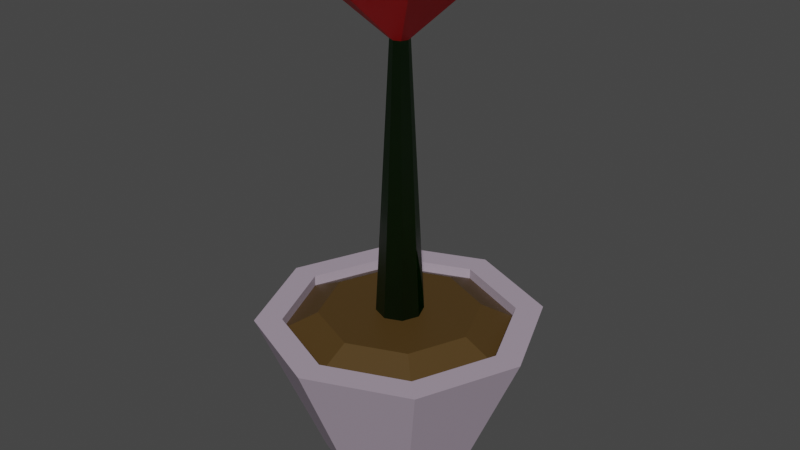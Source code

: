 # Source: plant.blend  (saved by Blender 2.92.15; exported with 4.5.12 LTS)
import bpy
from mathutils import Matrix  # noqa: F401  (used for matrix-valued properties, if any)

bpy.ops.wm.read_factory_settings(use_empty=True)
scene = bpy.context.scene
scene.name = 'Scene'

# ---- collections
col_collection = bpy.data.collections.new('Collection'); scene.collection.children.link(col_collection)

# ---- materials (node trees are filled in below, after node groups)
mat_pot = bpy.data.materials.new('Pot')
mat_pot.use_transparent_shadow = False
mat_dirt = bpy.data.materials.new('Dirt')
mat_dirt.use_transparent_shadow = False
mat_flower = bpy.data.materials.new('Flower')
mat_flower.use_transparent_shadow = False
mat_stem = bpy.data.materials.new('Stem')
mat_stem.use_transparent_shadow = False

# ---- material node trees
mat_pot.use_nodes = True; mat_pot.node_tree.nodes.clear()
_N = mat_pot.node_tree.nodes; _L = mat_pot.node_tree.links
n0 = _N.new('ShaderNodeBsdfPrincipled'); n0.name = 'Principled BSDF'; n0.location = (10, 300)
n0.distribution = 'GGX'
n0.subsurface_method = 'BURLEY'
n0.inputs[0].default_value = (0.4063, 0.3341, 0.4109, 1.0)
n0.inputs[3].default_value = 1.45
n0.inputs[27].default_value = (0.0, 0.0, 0.0, 1.0)
n0.inputs[28].default_value = 1.0
n1 = _N.new('ShaderNodeOutputMaterial'); n1.name = 'Material Output'; n1.location = (300, 300)
_L.new(n0.outputs[0], n1.inputs[0])
n1.is_active_output = True
mat_dirt.use_nodes = True; mat_dirt.node_tree.nodes.clear()
_N = mat_dirt.node_tree.nodes; _L = mat_dirt.node_tree.links
n0 = _N.new('ShaderNodeBsdfPrincipled'); n0.name = 'Principled BSDF'; n0.location = (10, 300)
n0.distribution = 'GGX'
n0.subsurface_method = 'BURLEY'
n0.inputs[0].default_value = (0.07658, 0.04194, 0.009487, 1.0)
n0.inputs[3].default_value = 1.45
n0.inputs[27].default_value = (0.0, 0.0, 0.0, 1.0)
n0.inputs[28].default_value = 1.0
n1 = _N.new('ShaderNodeOutputMaterial'); n1.name = 'Material Output'; n1.location = (300, 300)
_L.new(n0.outputs[0], n1.inputs[0])
n1.is_active_output = True
mat_flower.use_nodes = True; mat_flower.node_tree.nodes.clear()
_N = mat_flower.node_tree.nodes; _L = mat_flower.node_tree.links
n0 = _N.new('ShaderNodeBsdfPrincipled'); n0.name = 'Principled BSDF'; n0.location = (10, 300)
n0.distribution = 'GGX'
n0.subsurface_method = 'BURLEY'
n0.inputs[0].default_value = (0.8, 0.0, 0.003415, 1.0)
n0.inputs[3].default_value = 1.45
n0.inputs[27].default_value = (0.0, 0.0, 0.0, 1.0)
n0.inputs[28].default_value = 1.0
n1 = _N.new('ShaderNodeOutputMaterial'); n1.name = 'Material Output'; n1.location = (300, 300)
_L.new(n0.outputs[0], n1.inputs[0])
n1.is_active_output = True
mat_stem.use_nodes = True; mat_stem.node_tree.nodes.clear()
_N = mat_stem.node_tree.nodes; _L = mat_stem.node_tree.links
n0 = _N.new('ShaderNodeBsdfPrincipled'); n0.name = 'Principled BSDF'; n0.location = (10, 300)
n0.distribution = 'GGX'
n0.subsurface_method = 'BURLEY'
n0.inputs[0].default_value = (0.01165, 0.1574, 0.003571, 1.0)
n0.inputs[3].default_value = 1.45
n0.inputs[27].default_value = (0.0, 0.0, 0.0, 1.0)
n0.inputs[28].default_value = 1.0
n1 = _N.new('ShaderNodeOutputMaterial'); n1.name = 'Material Output'; n1.location = (300, 300)
_L.new(n0.outputs[0], n1.inputs[0])
n1.is_active_output = True

# ---- world
world_world = bpy.data.worlds.new('World'); scene.world = world_world
world_world.use_nodes = True; world_world.node_tree.nodes.clear()
_N = world_world.node_tree.nodes; _L = world_world.node_tree.links
n0 = _N.new('ShaderNodeOutputWorld'); n0.name = 'World Output'; n0.location = (300, 300)
n1 = _N.new('ShaderNodeBackground'); n1.name = 'Background'; n1.location = (10, 300)
n1.inputs[0].default_value = (0.05088, 0.05088, 0.05088, 1.0)
_L.new(n1.outputs[0], n0.inputs[0])
n0.is_active_output = True
world_world.color = (0.05088, 0.05088, 0.05088)
world_world.use_sun_shadow = False
world_world.sun_shadow_jitter_overblur = 0.0

# ---- meshes
me_cylinder = bpy.data.meshes.new('Cylinder')
me_cylinder.from_pydata([(0.0, 1.0, 0.0), (6.35e-09, 1.852, 2.0), (0.7071, 0.7071, 0.0), (1.31, 1.31, 2.0), (1.0, -4.371e-08, 0.0), (1.852, -8.731e-08, 2.0), (0.7071, -0.7071, 0.0), (1.31, -1.31, 2.0), (-8.742e-08, -1.0, 0.0), (-1.556e-07, -1.852, 2.0), (-0.7071, -0.7071, 0.0), (-1.31, -1.31, 2.0), (-1.0, 1.192e-08, 0.0), (-1.852, 1.574e-08, 2.0), (-0.7071, 0.7071, 0.0), (-1.31, 1.31, 2.0), (1.059, 1.059, 2.0), (-9.118e-09, 1.498, 2.0), (1.498, -6.491e-08, 2.0), (1.059, -1.059, 2.0), (-1.401e-07, -1.498, 2.0), (-1.059, -1.059, 2.0), (-1.498, 1.843e-08, 2.0), (-1.059, 1.059, 2.0), (1.059, 1.059, 1.858), (-9.118e-09, 1.498, 1.858), (1.498, -6.491e-08, 1.858), (1.059, -1.059, 1.858), (-1.401e-07, -1.498, 1.858), (-1.059, -1.059, 1.858), (-1.498, 1.843e-08, 1.858), (-1.059, 1.059, 1.858), (0.7391, 0.7391, 2.079), (-3.788e-08, 1.045, 2.079), (1.045, -4.98e-08, 2.079), (0.7391, -0.7391, 2.079), (-1.293e-07, -1.045, 2.079), (-0.7391, -0.7391, 2.079), (-1.045, 8.358e-09, 2.079), (-0.7391, 0.7391, 2.079)], [], [(0, 1, 3, 2), (2, 3, 5, 4), (4, 5, 7, 6), (6, 7, 9, 8), (8, 9, 11, 10), (10, 11, 13, 12), (5, 3, 16, 18), (12, 13, 15, 14), (14, 15, 1, 0), (0, 2, 4, 6, 8, 10, 12, 14), (20, 19, 27, 28), (11, 9, 20, 21), (1, 15, 23, 17), (3, 1, 17, 16), (7, 5, 18, 19), (13, 11, 21, 22), (9, 7, 19, 20), (15, 13, 22, 23), (25, 31, 39, 33), (18, 16, 24, 26), (23, 22, 30, 31), (21, 20, 28, 29), (19, 18, 26, 27), (16, 17, 25, 24), (17, 23, 31, 25), (22, 21, 29, 30), (30, 29, 37, 38), (28, 27, 35, 36), (26, 24, 32, 34), (31, 30, 38, 39), (29, 28, 36, 37), (27, 26, 34, 35), (24, 25, 33, 32), (37, 36, 35, 34, 32, 33, 39, 38)])
me_cylinder.polygons.foreach_set('material_index', [0, 0, 0, 0, 0, 0, 0, 0, 0, 0, 0, 0, 0, 0, 0, 0, 0, 0, 1, 0, 0, 0, 0, 0, 0, 0, 1, 1, 1, 1, 1, 1, 1, 1])
_uv = me_cylinder.uv_layers.new(name='UVMap')
_uv.uv.foreach_set('vector', [1.0, 0.5, 1.0, 1.0, 0.875, 1.0, 0.875, 0.5, 0.875, 0.5, 0.875, 1.0, 0.75, 1.0, 0.75, 0.5, 0.75, 0.5, 0.75, 1.0, 0.625, 1.0, 0.625, 0.5, 0.625, 0.5, 0.625, 1.0, 0.5, 1.0, 0.5, 0.5, 0.5, 0.5, 0.5, 1.0, 0.375, 1.0, 0.375, 0.5, 0.375, 0.5, 0.375, 1.0, 0.25, 1.0, 0.25, 0.5, 0.75, 1.0, 0.875, 1.0, 0.875, 1.0, 0.75, 1.0, 0.25, 0.5, 0.25, 1.0, 0.125, 1.0, 0.125, 0.5, 0.125, 0.5, 0.125, 1.0, 0.0, 1.0, 0.0, 0.5, 0.75, 0.49, 0.9197, 0.4197, 0.99, 0.25, 0.9197, 0.08029, 0.75, 0.01, 0.5803, 0.08029, 0.51, 0.25, 0.5803, 0.4197, 0.5, 1.0, 0.625, 1.0, 0.625, 1.0, 0.5, 1.0, 0.375, 1.0, 0.5, 1.0, 0.5, 1.0, 0.375, 1.0, 0.0, 1.0, 0.125, 1.0, 0.125, 1.0, 0.0, 1.0, 0.875, 1.0, 1.0, 1.0, 1.0, 1.0, 0.875, 1.0, 0.625, 1.0, 0.75, 1.0, 0.75, 1.0, 0.625, 1.0, 0.25, 1.0, 0.375, 1.0, 0.375, 1.0, 0.25, 1.0, 0.5, 1.0, 0.625, 1.0, 0.625, 1.0, 0.5, 1.0, 0.125, 1.0, 0.25, 1.0, 0.25, 1.0, 0.125, 1.0, 0.0, 1.0, 0.125, 1.0, 0.125, 1.0, 0.0, 1.0, 0.75, 1.0, 0.875, 1.0, 0.875, 1.0, 0.75, 1.0, 0.125, 1.0, 0.25, 1.0, 0.25, 1.0, 0.125, 1.0, 0.375, 1.0, 0.5, 1.0, 0.5, 1.0, 0.375, 1.0, 0.625, 1.0, 0.75, 1.0, 0.75, 1.0, 0.625, 1.0, 0.875, 1.0, 1.0, 1.0, 1.0, 1.0, 0.875, 1.0, 0.0, 1.0, 0.125, 1.0, 0.125, 1.0, 0.0, 1.0, 0.25, 1.0, 0.375, 1.0, 0.375, 1.0, 0.25, 1.0, 0.25, 1.0, 0.375, 1.0, 0.375, 1.0, 0.25, 1.0, 0.5, 1.0, 0.625, 1.0, 0.625, 1.0, 0.5, 1.0, 0.75, 1.0, 0.875, 1.0, 0.875, 1.0, 0.75, 1.0, 0.125, 1.0, 0.25, 1.0, 0.25, 1.0, 0.125, 1.0, 0.375, 1.0, 0.5, 1.0, 0.5, 1.0, 0.375, 1.0, 0.625, 1.0, 0.75, 1.0, 0.75, 1.0, 0.625, 1.0, 0.875, 1.0, 1.0, 1.0, 1.0, 1.0, 0.875, 1.0, 0.375, 1.0, 0.5, 1.0, 0.625, 1.0, 0.75, 1.0, 0.875, 1.0, 0.0, 1.0, 0.125, 1.0, 0.25, 1.0])
me_cylinder.materials.append(mat_pot)
me_cylinder.materials.append(mat_dirt)
me_cylinder.materials.append(mat_flower)
me_cylinder.materials.append(mat_stem)
me_cylinder.use_remesh_fix_poles = True
me_cylinder.use_remesh_preserve_attributes = False
me_cylinder.use_mirror_vertex_groups = False
me_cylinder.update()
me_cylinder.normals_split_custom_set([tuple(v) for v in zip(*[iter([0.3561, 0.8597, -0.3663, 0.3561, 0.8597, -0.3663, 0.3561, 0.8597, -0.3663, 0.3561, 0.8597, -0.3663, 0.8597, 0.3561, -0.3663, 0.8597, 0.3561, -0.3663, 0.8597, 0.3561, -0.3663, 0.8597, 0.3561, -0.3663, 0.8597, -0.3561, -0.3663, 0.8597, -0.3561, -0.3663, 0.8597, -0.3561, -0.3663, 0.8597, -0.3561, -0.3663, 0.3561, -0.8597, -0.3663, 0.3561, -0.8597, -0.3663, 0.3561, -0.8597, -0.3663, 0.3561, -0.8597, -0.3663, -0.3561, -0.8597, -0.3663, -0.3561, -0.8597, -0.3663, -0.3561, -0.8597, -0.3663, -0.3561, -0.8597, -0.3663, -0.8597, -0.3561, -0.3663, -0.8597, -0.3561, -0.3663, -0.8597, -0.3561, -0.3663, -0.8597, -0.3561, -0.3663, 0.0, 0.0, 1.0, 0.0, 0.0, 1.0, 0.0, 0.0, 1.0, 0.0, 0.0, 1.0, -0.8597, 0.3561, -0.3663, -0.8597, 0.3561, -0.3663, -0.8597, 0.3561, -0.3663, -0.8597, 0.3561, -0.3663, -0.3561, 0.8597, -0.3663, -0.3561, 0.8597, -0.3663, -0.3561, 0.8597, -0.3663, -0.3561, 0.8597, -0.3663, 0.0, 0.0, -1.0, 0.0, 0.0, -1.0, 0.0, 0.0, -1.0, 0.0, 0.0, -1.0, 0.0, 0.0, -1.0, 0.0, 0.0, -1.0, 0.0, 0.0, -1.0, 0.0, 0.0, -1.0, -0.3827, 0.9239, 0.0, -0.3827, 0.9239, 0.0, -0.3827, 0.9239, 0.0, -0.3827, 0.9239, 0.0, 0.0, 0.0, 1.0, 0.0, 0.0, 1.0, 0.0, 0.0, 1.0, 0.0, 0.0, 1.0, 0.0, 0.0, 1.0, 0.0, 0.0, 1.0, 0.0, 0.0, 1.0, 0.0, 0.0, 1.0, 0.0, 0.0, 1.0, 0.0, 0.0, 1.0, 0.0, 0.0, 1.0, 0.0, 0.0, 1.0, 0.0, 0.0, 1.0, 0.0, 0.0, 1.0, 0.0, 0.0, 1.0, 0.0, 0.0, 1.0, 0.0, 0.0, 1.0, 0.0, 0.0, 1.0, 0.0, 0.0, 1.0, 0.0, 0.0, 1.0, 0.0, 0.0, 1.0, 0.0, 0.0, 1.0, 0.0, 0.0, 1.0, 0.0, 0.0, 1.0, 0.0, 0.0, 1.0, 0.0, 0.0, 1.0, 0.0, 0.0, 1.0, 0.0, 0.0, 1.0, -0.1787, 0.4314, 0.8843, -0.1787, 0.4314, 0.8843, -0.1787, 0.4314, 0.8843, -0.1787, 0.4314, 0.8843, -0.9239, -0.3827, 0.0, -0.9239, -0.3827, 0.0, -0.9239, -0.3827, 0.0, -0.9239, -0.3827, 0.0, 0.9239, -0.3827, 0.0, 0.9239, -0.3827, 0.0, 0.9239, -0.3827, 0.0, 0.9239, -0.3827, 0.0, 0.3827, 0.9239, 0.0, 0.3827, 0.9239, 0.0, 0.3827, 0.9239, 0.0, 0.3827, 0.9239, 0.0, -0.9239, 0.3827, 0.0, -0.9239, 0.3827, 0.0, -0.9239, 0.3827, 0.0, -0.9239, 0.3827, 0.0, -0.3827, -0.9239, 0.0, -0.3827, -0.9239, 0.0, -0.3827, -0.9239, 0.0, -0.3827, -0.9239, 0.0, 0.3827, -0.9239, 0.0, 0.3827, -0.9239, 0.0, 0.3827, -0.9239, 0.0, 0.3827, -0.9239, 0.0, 0.9239, 0.3827, 0.0, 0.9239, 0.3827, 0.0, 0.9239, 0.3827, 0.0, 0.9239, 0.3827, 0.0, -0.4314, -0.1787, 0.8843, -0.4314, -0.1787, 0.8843, -0.4314, -0.1787, 0.8843, -0.4314, -0.1787, 0.8843, 0.1787, -0.4314, 0.8843, 0.1787, -0.4314, 0.8843, 0.1787, -0.4314, 0.8843, 0.1787, -0.4314, 0.8843, 0.4314, 0.1787, 0.8843, 0.4314, 0.1787, 0.8843, 0.4314, 0.1787, 0.8843, 0.4314, 0.1787, 0.8843, -0.4314, 0.1787, 0.8843, -0.4314, 0.1787, 0.8843, -0.4314, 0.1787, 0.8843, -0.4314, 0.1787, 0.8843, -0.1787, -0.4314, 0.8843, -0.1787, -0.4314, 0.8843, -0.1787, -0.4314, 0.8843, -0.1787, -0.4314, 0.8843, 0.4314, -0.1787, 0.8843, 0.4314, -0.1787, 0.8843, 0.4314, -0.1787, 0.8843, 0.4314, -0.1787, 0.8843, 0.1787, 0.4314, 0.8843, 0.1787, 0.4314, 0.8843, 0.1787, 0.4314, 0.8843, 0.1787, 0.4314, 0.8843, -3.857e-08, 0.0, 1.0, -3.857e-08, 0.0, 1.0, -3.857e-08, 0.0, 1.0, -3.857e-08, 0.0, 1.0, -3.857e-08, 0.0, 1.0, -3.857e-08, 0.0, 1.0, -3.857e-08, 0.0, 1.0, -3.857e-08, 0.0, 1.0])] * 3)])
me_cylinder_001 = bpy.data.meshes.new('Cylinder.001')
me_cylinder_001.from_pydata([(0.2218, 0.2218, 2.079), (-7.394e-08, 0.3137, 2.079), (0.3137, -1.494e-08, 2.079), (0.2218, -0.2218, 2.079), (-1.014e-07, -0.3137, 2.079), (-0.2218, -0.2218, 2.079), (-0.3137, 2.508e-09, 2.079), (-0.2218, 0.2218, 2.079), (0.08789, 0.08789, 5.741), (1.193e-07, 0.1243, 5.741), (0.1243, -5.922e-09, 5.741), (0.08789, -0.08789, 5.741), (1.084e-07, -0.1243, 5.741), (-0.08789, -0.08789, 5.741), (-0.1243, 9.938e-10, 5.741), (-0.08789, 0.08789, 5.741), (0.7157, 0.7157, 6.521), (-4.08e-07, 1.012, 6.521), (1.012, -4.822e-08, 6.521), (0.7157, -0.7157, 6.521), (-4.965e-07, -1.012, 6.521), (-0.7157, -0.7157, 6.521), (-1.012, 8.093e-09, 6.521), (-0.7157, 0.7157, 6.521), (0.518, 0.518, 6.64), (-4.055e-07, 0.7326, 6.64), (0.7326, -3.49e-08, 6.64), (0.518, -0.518, 6.64), (-4.696e-07, -0.7326, 6.64), (-0.518, -0.518, 6.64), (-0.7326, 5.857e-09, 6.64), (-0.518, 0.518, 6.64), (0.518, 0.518, 6.401), (-3.305e-07, 0.7326, 6.401), (0.7326, -3.49e-08, 6.401), (0.518, -0.518, 6.401), (-3.945e-07, -0.7326, 6.401), (-0.518, -0.518, 6.401), (-0.7326, 5.857e-09, 6.401), (-0.518, 0.518, 6.401)], [], [(7, 6, 14, 15), (14, 13, 21, 22), (5, 4, 12, 13), (3, 2, 10, 11), (0, 1, 9, 8), (1, 7, 15, 9), (6, 5, 13, 14), (4, 3, 11, 12), (2, 0, 8, 10), (16, 17, 25, 24), (12, 11, 19, 20), (10, 8, 16, 18), (15, 14, 22, 23), (13, 12, 20, 21), (11, 10, 18, 19), (8, 9, 17, 16), (9, 15, 23, 17), (31, 30, 38, 39), (17, 23, 31, 25), (22, 21, 29, 30), (20, 19, 27, 28), (18, 16, 24, 26), (23, 22, 30, 31), (21, 20, 28, 29), (19, 18, 26, 27), (32, 33, 39, 38, 37, 36, 35, 34), (29, 28, 36, 37), (27, 26, 34, 35), (24, 25, 33, 32), (25, 31, 39, 33), (30, 29, 37, 38), (28, 27, 35, 36), (26, 24, 32, 34), (0, 2, 3, 4, 5, 6, 7, 1)])
me_cylinder_001.polygons.foreach_set('material_index', [3, 2, 3, 3, 3, 3, 3, 3, 3, 2, 2, 2, 2, 2, 2, 2, 2, 2, 2, 2, 2, 2, 2, 2, 2, 2, 2, 2, 2, 2, 2, 2, 2, 3])
_uv = me_cylinder_001.uv_layers.new(name='UVMap')
_uv.uv.foreach_set('vector', [0.125, 1.0, 0.25, 1.0, 0.25, 1.0, 0.125, 1.0, 0.25, 1.0, 0.375, 1.0, 0.375, 1.0, 0.25, 1.0, 0.375, 1.0, 0.5, 1.0, 0.5, 1.0, 0.375, 1.0, 0.625, 1.0, 0.75, 1.0, 0.75, 1.0, 0.625, 1.0, 0.875, 1.0, 1.0, 1.0, 1.0, 1.0, 0.875, 1.0, 0.0, 1.0, 0.125, 1.0, 0.125, 1.0, 0.0, 1.0, 0.25, 1.0, 0.375, 1.0, 0.375, 1.0, 0.25, 1.0, 0.5, 1.0, 0.625, 1.0, 0.625, 1.0, 0.5, 1.0, 0.75, 1.0, 0.875, 1.0, 0.875, 1.0, 0.75, 1.0, 0.875, 1.0, 1.0, 1.0, 1.0, 1.0, 0.875, 1.0, 0.5, 1.0, 0.625, 1.0, 0.625, 1.0, 0.5, 1.0, 0.75, 1.0, 0.875, 1.0, 0.875, 1.0, 0.75, 1.0, 0.125, 1.0, 0.25, 1.0, 0.25, 1.0, 0.125, 1.0, 0.375, 1.0, 0.5, 1.0, 0.5, 1.0, 0.375, 1.0, 0.625, 1.0, 0.75, 1.0, 0.75, 1.0, 0.625, 1.0, 0.875, 1.0, 1.0, 1.0, 1.0, 1.0, 0.875, 1.0, 0.0, 1.0, 0.125, 1.0, 0.125, 1.0, 0.0, 1.0, 0.125, 1.0, 0.25, 1.0, 0.25, 1.0, 0.125, 1.0, 0.0, 1.0, 0.125, 1.0, 0.125, 1.0, 0.0, 1.0, 0.25, 1.0, 0.375, 1.0, 0.375, 1.0, 0.25, 1.0, 0.5, 1.0, 0.625, 1.0, 0.625, 1.0, 0.5, 1.0, 0.75, 1.0, 0.875, 1.0, 0.875, 1.0, 0.75, 1.0, 0.125, 1.0, 0.25, 1.0, 0.25, 1.0, 0.125, 1.0, 0.375, 1.0, 0.5, 1.0, 0.5, 1.0, 0.375, 1.0, 0.625, 1.0, 0.75, 1.0, 0.75, 1.0, 0.625, 1.0, 0.4197, 0.4197, 0.25, 0.49, 0.08029, 0.4197, 0.01, 0.25, 0.08029, 0.08029, 0.25, 0.01, 0.4197, 0.08029, 0.49, 0.25, 0.375, 1.0, 0.5, 1.0, 0.5, 1.0, 0.375, 1.0, 0.625, 1.0, 0.75, 1.0, 0.75, 1.0, 0.625, 1.0, 0.875, 1.0, 1.0, 1.0, 1.0, 1.0, 0.875, 1.0, 0.0, 1.0, 0.125, 1.0, 0.125, 1.0, 0.0, 1.0, 0.25, 1.0, 0.375, 1.0, 0.375, 1.0, 0.25, 1.0, 0.5, 1.0, 0.625, 1.0, 0.625, 1.0, 0.5, 1.0, 0.75, 1.0, 0.875, 1.0, 0.875, 1.0, 0.75, 1.0, 0.875, 1.0, 0.75, 1.0, 0.625, 1.0, 0.5, 1.0, 0.375, 1.0, 0.25, 1.0, 0.125, 1.0, 0.0, 1.0])
me_cylinder_001.materials.append(mat_pot)
me_cylinder_001.materials.append(mat_dirt)
me_cylinder_001.materials.append(mat_flower)
me_cylinder_001.materials.append(mat_stem)
me_cylinder_001.use_remesh_fix_poles = True
me_cylinder_001.use_remesh_preserve_attributes = False
me_cylinder_001.use_mirror_vertex_groups = False
me_cylinder_001.update()
me_cylinder_001.normals_split_custom_set([tuple(v) for v in zip(*[iter([0.1974, -0.1974, -0.9602, 0.2792, -6.071e-05, -0.9602, 0.02617, 2.24e-05, -0.9997, 0.0185, -0.0185, -0.9997, -0.6367, -0.2637, -0.7246, -0.6367, -0.2637, -0.7246, -0.6367, -0.2637, -0.7246, -0.6367, -0.2637, -0.7246, 0.1974, 0.1974, -0.9602, 6.074e-05, 0.2792, -0.9602, -2.249e-05, 0.02617, -0.9997, 0.0185, 0.0185, -0.9997, -0.1974, 0.1974, -0.9602, -0.2792, 6.077e-05, -0.9602, -0.02617, -2.238e-05, -0.9997, -0.0185, 0.0185, -0.9997, -0.1974, -0.1974, -0.9602, -6.084e-05, -0.2792, -0.9602, 2.237e-05, -0.02617, -0.9997, -0.0185, -0.0185, -0.9997, 4.205e-05, -0.2792, -0.9602, 0.1974, -0.1975, -0.9602, 0.01852, -0.01849, -0.9997, -2.764e-06, -0.02616, -0.9997, 0.2792, 4.197e-05, -0.9602, 0.1975, 0.1974, -0.9602, 0.01849, 0.01852, -0.9997, 0.02616, -2.729e-06, -0.9997, -4.204e-05, 0.2792, -0.9602, -0.1974, 0.1975, -0.9602, -0.01852, 0.01849, -0.9997, 2.662e-06, 0.02616, -0.9997, -0.2792, -4.205e-05, -0.9602, -0.1975, -0.1974, -0.9602, -0.01849, -0.01852, -0.9997, -0.02616, 2.714e-06, -0.9997, 0.1598, 0.3858, 0.9086, 0.1598, 0.3858, 0.9086, 0.1598, 0.3858, 0.9086, 0.1598, 0.3858, 0.9086, 0.2637, -0.6367, -0.7246, 0.2637, -0.6367, -0.7246, 0.2637, -0.6367, -0.7246, 0.2637, -0.6367, -0.7246, 0.6367, 0.2637, -0.7246, 0.6367, 0.2637, -0.7246, 0.6367, 0.2637, -0.7246, 0.6367, 0.2637, -0.7246, -0.6367, 0.2637, -0.7246, -0.6367, 0.2637, -0.7246, -0.6367, 0.2637, -0.7246, -0.6367, 0.2637, -0.7246, -0.2637, -0.6367, -0.7246, -0.2637, -0.6367, -0.7246, -0.2637, -0.6367, -0.7246, -0.2637, -0.6367, -0.7246, 0.6367, -0.2637, -0.7246, 0.6367, -0.2637, -0.7246, 0.6367, -0.2637, -0.7246, 0.6367, -0.2637, -0.7246, 0.2637, 0.6367, -0.7246, 0.2637, 0.6367, -0.7246, 0.2637, 0.6367, -0.7246, 0.2637, 0.6367, -0.7246, -0.2637, 0.6367, -0.7246, -0.2637, 0.6367, -0.7246, -0.2637, 0.6367, -0.7246, -0.2637, 0.6367, -0.7246, 0.9239, -0.3827, 2.224e-07, 0.9239, -0.3827, 2.224e-07, 0.9239, -0.3827, 2.224e-07, 0.9239, -0.3827, 2.224e-07, -0.1598, 0.3858, 0.9086, -0.1598, 0.3858, 0.9086, -0.1598, 0.3858, 0.9086, -0.1598, 0.3858, 0.9086, -0.3858, -0.1598, 0.9086, -0.3858, -0.1598, 0.9086, -0.3858, -0.1598, 0.9086, -0.3858, -0.1598, 0.9086, 0.1598, -0.3858, 0.9086, 0.1598, -0.3858, 0.9086, 0.1598, -0.3858, 0.9086, 0.1598, -0.3858, 0.9086, 0.3858, 0.1598, 0.9086, 0.3858, 0.1598, 0.9086, 0.3858, 0.1598, 0.9086, 0.3858, 0.1598, 0.9086, -0.3858, 0.1598, 0.9086, -0.3858, 0.1598, 0.9086, -0.3858, 0.1598, 0.9086, -0.3858, 0.1598, 0.9086, -0.1598, -0.3858, 0.9086, -0.1598, -0.3858, 0.9086, -0.1598, -0.3858, 0.9086, -0.1598, -0.3858, 0.9086, 0.3858, -0.1598, 0.9086, 0.3858, -0.1598, 0.9086, 0.3858, -0.1598, 0.9086, 0.3858, -0.1598, 0.9086, -3.141e-07, 0.0, 1.0, -3.141e-07, 0.0, 1.0, -3.141e-07, 0.0, 1.0, -3.141e-07, 0.0, 1.0, -3.141e-07, 0.0, 1.0, -3.141e-07, 0.0, 1.0, -3.141e-07, 0.0, 1.0, -3.141e-07, 0.0, 1.0, 0.3827, 0.9239, 2.224e-07, 0.3827, 0.9239, 2.224e-07, 0.3827, 0.9239, 2.224e-07, 0.3827, 0.9239, 2.224e-07, -0.9239, 0.3827, -2.224e-07, -0.9239, 0.3827, -2.224e-07, -0.9239, 0.3827, -2.224e-07, -0.9239, 0.3827, -2.224e-07, -0.3827, -0.9239, -2.224e-07, -0.3827, -0.9239, -2.224e-07, -0.3827, -0.9239, -2.224e-07, -0.3827, -0.9239, -2.224e-07, 0.3827, -0.9239, 2.224e-07, 0.3827, -0.9239, 2.224e-07, 0.3827, -0.9239, 2.224e-07, 0.3827, -0.9239, 2.224e-07, 0.9239, 0.3827, 2.224e-07, 0.9239, 0.3827, 2.224e-07, 0.9239, 0.3827, 2.224e-07, 0.9239, 0.3827, 2.224e-07, -0.3827, 0.9239, -2.224e-07, -0.3827, 0.9239, -2.224e-07, -0.3827, 0.9239, -2.224e-07, -0.3827, 0.9239, -2.224e-07, -0.9239, -0.3827, -2.224e-07, -0.9239, -0.3827, -2.224e-07, -0.9239, -0.3827, -2.224e-07, -0.9239, -0.3827, -2.224e-07, 0.03067, 0.9523, 0.3035, 0.6951, -0.6517, 0.3035, 0.03071, -0.9523, 0.3035, -0.6517, -0.6951, 0.3035, -0.9523, -0.03071, 0.3035, -0.6951, 0.6517, 0.3035, -0.03071, 0.9523, 0.3035, 0.6517, 0.6951, 0.3035])] * 3)])

# ---- objects
ob_plant = bpy.data.objects.new('Plant', me_cylinder)
ob_flower = bpy.data.objects.new('Flower', me_cylinder_001)

# ---- transforms, parenting, visibility, modifiers, constraints
ob_plant.location = (0.0, 0.0, 0.0)
ob_plant.lineart.crease_threshold = 0.0
ob_flower.location = (0.0, 0.0, -0.1004)
ob_flower.lineart.crease_threshold = 0.0

# ---- collection membership
col_collection.objects.link(ob_plant)
col_collection.objects.link(ob_flower)

# ---- scene / render settings (as saved in the file)
scene.frame_start = 1; scene.frame_end = 250; scene.frame_set(94)
scene.render.engine = 'BLENDER_EEVEE_NEXT'
scene.cycles.use_denoising = False
scene.cycles.samples = 128
scene.cycles.sampling_pattern = 'TABULATED_SOBOL'
scene.cycles.use_adaptive_sampling = False
scene.cycles.use_light_tree = False
scene.view_settings.view_transform = 'Filmic'
bpy.context.view_layer.update()

# ---- added for rendering (the .blend has no active camera and no usable light): camera, sun
cam_auto = bpy.data.cameras.new('AutoCamera')
cam_auto.lens = 50.0
cam_auto.sensor_width = 36.0
cam_auto.clip_end = 1000.0
ob_auto_camera = bpy.data.objects.new('AutoCamera', cam_auto)
scene.collection.objects.link(ob_auto_camera)
ob_auto_camera.location = (7.75274, -9.30328, 9.47201)
ob_auto_camera.rotation_euler = (1.09748, -7.21219e-08, 0.694738)
scene.camera = ob_auto_camera
light_auto_sun = bpy.data.lights.new('AutoSun', 'SUN')
light_auto_sun.energy = 3.0
light_auto_sun.angle = 0.0523599
ob_auto_sun = bpy.data.objects.new('AutoSun', light_auto_sun)
scene.collection.objects.link(ob_auto_sun)
ob_auto_sun.rotation_euler = (0.872665, 0.174533, 0.523599)
bpy.context.view_layer.update()
